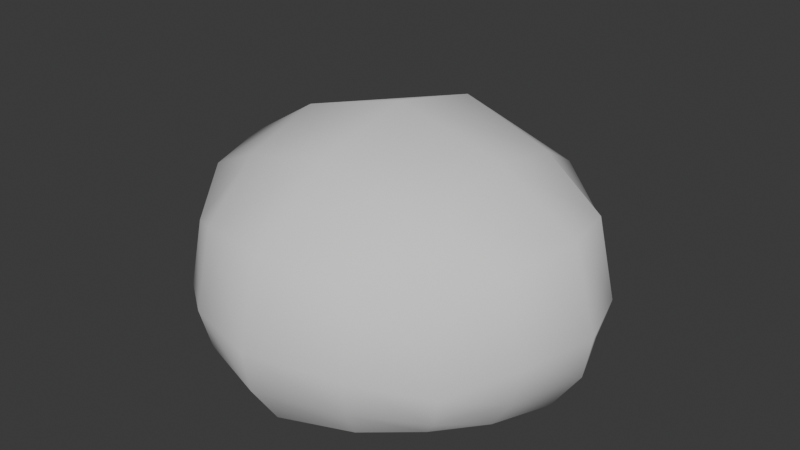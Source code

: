 # Source: arbusto_v2_auo1003.blend  (saved by Blender 4.5.90; exported with 4.5.12 LTS)
import bpy
from mathutils import Matrix  # noqa: F401  (used for matrix-valued properties, if any)

bpy.ops.wm.read_factory_settings(use_empty=True)
scene = bpy.context.scene
scene.name = 'Scene'

# ---- collections
col_collection = bpy.data.collections.new('Collection'); scene.collection.children.link(col_collection)

# ---- world
world_world = bpy.data.worlds.new('World'); scene.world = world_world
world_world.use_nodes = True; world_world.node_tree.nodes.clear()
_N = world_world.node_tree.nodes; _L = world_world.node_tree.links
n0 = _N.new('ShaderNodeOutputWorld'); n0.name = 'World Output'; n0.location = (200, 100)
n1 = _N.new('ShaderNodeBackground'); n1.name = 'Background'; n1.location = (-200, 100)
n1.inputs[0].default_value = (0.05088, 0.05088, 0.05088, 1.0)
_L.new(n1.outputs[0], n0.inputs[0])
n0.is_active_output = True
world_world.color = (0.05088, 0.05088, 0.05088)
world_world.sun_shadow_jitter_overblur = 0.0

# ---- meshes
me_cube_008 = bpy.data.meshes.new('Cube.008')
me_cube_008.from_pydata([(-1.654, -1.462, 0.5467), (-1.654, 1.462, 0.5467), (1.654, -1.462, 0.5467), (1.654, 1.462, 0.5467), (-1.358, -1.201, -1.022), (-2.242, -9.537e-07, 0.9922), (-1.358, 1.201, -1.022), (-1.335e-08, 2.161, 0.9922), (1.358, 1.201, -1.022), (2.242, -9.537e-07, 0.9922), (1.358, -1.201, -1.022), (5.32e-09, -2.161, 0.9922), (-2.08, -9.537e-07, -1.022), (1.994e-08, 2.005, -1.022), (2.08, -9.537e-07, -1.022), (-3.036e-08, -2.005, -1.022), (5.921e-09, -9.537e-07, 1.927), (0.9722, 1.908, 0.8595), (0.9722, -1.908, 0.8595), (0.7983, 1.678, -1.022), (0.7983, -1.678, -1.022), (1.318, -9.537e-07, 1.565), (-0.9722, 1.908, 0.8595), (-0.9722, -1.908, 0.8595), (-0.7983, 1.678, -1.022), (-0.7983, -1.678, -1.022), (-1.318, -9.537e-07, 1.565), (-2.041, 0.8133, 0.9045), (2.041, 0.8133, 0.9045), (-1.795, 0.6678, -1.022), (1.795, 0.6678, -1.022), (-4.462e-09, 1.202, 1.655), (1.2, 1.061, 1.325), (-1.2, 1.061, 1.325), (-2.041, -0.8133, 0.9045), (2.041, -0.8133, 0.9045), (-1.795, -0.6678, -1.022), (1.795, -0.6678, -1.022), (5.921e-09, -1.202, 1.655), (1.2, -1.061, 1.325), (-1.2, -1.061, 1.325), (-1.759, -1.555, -0.261), (-1.759, 1.555, -0.261), (1.759, 1.555, -0.261), (1.759, -1.555, -0.261), (-2.524, -9.537e-07, -0.000816), (3.2e-09, 2.433, -0.000816), (2.524, -9.537e-07, -0.000816), (-1.527e-08, -2.433, -0.0008159), (1.034, -2.094, -0.07833), (1.034, 2.094, -0.07833), (-1.034, -2.094, -0.07833), (-1.034, 2.094, -0.07833), (2.24, 0.8648, -0.05205), (-2.24, 0.8648, -0.05205), (2.24, -0.8648, -0.05205), (-2.24, -0.8648, -0.05205), (-1.645, 1.454, -0.6459), (1.645, 1.454, -0.6459), (1.645, -1.454, -0.6459), (-2.43, -9.537e-07, -0.5086), (1.313e-08, 2.342, -0.5086), (2.43, -9.537e-07, -0.5086), (-2.316e-08, -2.342, -0.5086), (0.9669, -1.991, -0.5495), (0.9669, 1.991, -0.5495), (-0.9669, -1.991, -0.5495), (-0.9669, 1.991, -0.5495), (2.129, 0.8088, -0.5356), (-2.129, 0.8088, -0.5356), (2.129, -0.8088, -0.5356), (-2.129, -0.8088, -0.5356), (-1.645, -1.454, -0.6459)], [], [(56, 34, 5, 45), (54, 27, 1, 42), (52, 22, 7, 46), (50, 17, 3, 43), (53, 28, 9, 47), (55, 35, 2, 44), (49, 18, 11, 48), (51, 23, 0, 41), (32, 31, 16, 21), (33, 27, 5, 26), (40, 34, 0, 23), (39, 38, 11, 18), (35, 39, 18, 2), (28, 32, 21, 9), (44, 2, 18, 49), (46, 7, 17, 50), (38, 40, 23, 11), (31, 33, 26, 16), (48, 11, 23, 51), (42, 1, 22, 52), (7, 22, 33, 31), (3, 17, 32, 28), (22, 1, 27, 33), (17, 7, 31, 32), (43, 3, 28, 53), (45, 5, 27, 54), (16, 26, 40, 38), (9, 21, 39, 35), (21, 16, 38, 39), (26, 5, 34, 40), (47, 9, 35, 55), (41, 0, 34, 56), (72, 41, 56, 71), (62, 47, 55, 70), (60, 45, 54, 69), (58, 43, 53, 68), (57, 42, 52, 67), (63, 48, 51, 66), (61, 46, 50, 65), (59, 44, 49, 64), (66, 51, 41, 72), (64, 49, 48, 63), (70, 55, 44, 59), (68, 53, 47, 62), (65, 50, 43, 58), (67, 52, 46, 61), (69, 54, 42, 57), (71, 56, 45, 60), (36, 71, 60, 12), (29, 69, 57, 6), (24, 67, 61, 13), (19, 65, 58, 8), (30, 68, 62, 14), (37, 70, 59, 10), (20, 64, 63, 15), (25, 66, 72, 4), (10, 59, 64, 20), (13, 61, 65, 19), (15, 63, 66, 25), (6, 57, 67, 24), (8, 58, 68, 30), (12, 60, 69, 29), (14, 62, 70, 37), (4, 72, 71, 36)])
me_cube_008.polygons.foreach_set('use_smooth', [True] * 64)
_uv = me_cube_008.uv_layers.new(name='UVMap')
_uv.uv.foreach_set('vector', [0.8362, 0.6856, 0.9626, 0.6851, 0.9732, 0.7829, 0.843, 0.7829, 0.8362, 0.8802, 0.9626, 0.8807, 0.9172, 0.9683, 0.8073, 0.973, 0.1582, 0.8959, 0.04421, 0.8987, 0.02945, 0.8013, 0.1487, 0.8013, 0.1582, 0.7066, 0.04421, 0.7038, 0.0806, 0.6211, 0.1827, 0.6188, 0.8362, 0.6856, 0.9626, 0.6851, 0.9732, 0.7829, 0.843, 0.7829, 0.8362, 0.8802, 0.9626, 0.8807, 0.9172, 0.9683, 0.8073, 0.973, 0.1582, 0.8959, 0.04421, 0.8987, 0.02945, 0.8013, 0.1487, 0.8013, 0.1582, 0.7066, 0.04421, 0.7038, 0.0806, 0.6211, 0.1827, 0.6188, 0.6598, 0.4406, 0.5267, 0.4429, 0.5282, 0.307, 0.6651, 0.3085, 0.3936, 0.4377, 0.2766, 0.4183, 0.2602, 0.3041, 0.3912, 0.3055, 0.3965, 0.1734, 0.2791, 0.1903, 0.3006, 0.07668, 0.4088, 0.04166, 0.6627, 0.1763, 0.5296, 0.1712, 0.5313, 0.01876, 0.6533, 0.04433, 0.7797, 0.1958, 0.6627, 0.1763, 0.6533, 0.04433, 0.7607, 0.0817, 0.7773, 0.4238, 0.6598, 0.4406, 0.6651, 0.3085, 0.7962, 0.31, 0.1827, 0.9837, 0.0806, 0.9815, 0.04421, 0.8987, 0.1582, 0.8959, 0.1487, 0.8013, 0.02945, 0.8013, 0.04421, 0.7038, 0.1582, 0.7066, 0.5296, 0.1712, 0.3965, 0.1734, 0.4088, 0.04166, 0.5313, 0.01876, 0.5267, 0.4429, 0.3936, 0.4377, 0.3912, 0.3055, 0.5282, 0.307, 0.1487, 0.8013, 0.02945, 0.8013, 0.04421, 0.7038, 0.1582, 0.7066, 0.1827, 0.9837, 0.0806, 0.9815, 0.04421, 0.8987, 0.1582, 0.8959, 0.525, 0.5953, 0.403, 0.5698, 0.3936, 0.4377, 0.5267, 0.4429, 0.7557, 0.5374, 0.6475, 0.5724, 0.6598, 0.4406, 0.7773, 0.4238, 0.403, 0.5698, 0.2956, 0.5324, 0.2766, 0.4183, 0.3936, 0.4377, 0.6475, 0.5724, 0.525, 0.5953, 0.5267, 0.4429, 0.6598, 0.4406, 0.8073, 0.5928, 0.9172, 0.5975, 0.9626, 0.6851, 0.8362, 0.6856, 0.843, 0.7829, 0.9732, 0.7829, 0.9626, 0.8807, 0.8362, 0.8802, 0.5282, 0.307, 0.3912, 0.3055, 0.3965, 0.1734, 0.5296, 0.1712, 0.7962, 0.31, 0.6651, 0.3085, 0.6627, 0.1763, 0.7797, 0.1958, 0.6651, 0.3085, 0.5282, 0.307, 0.5296, 0.1712, 0.6627, 0.1763, 0.3912, 0.3055, 0.2602, 0.3041, 0.2791, 0.1903, 0.3965, 0.1734, 0.843, 0.7829, 0.9732, 0.7829, 0.9626, 0.8807, 0.8362, 0.8802, 0.8073, 0.5928, 0.9172, 0.5975, 0.9626, 0.6851, 0.8362, 0.6856, 0.751, 0.5999, 0.8073, 0.5928, 0.8362, 0.6856, 0.773, 0.689, 0.7811, 0.7829, 0.843, 0.7829, 0.8362, 0.8802, 0.773, 0.8768, 0.7811, 0.7829, 0.843, 0.7829, 0.8362, 0.8802, 0.773, 0.8768, 0.751, 0.5999, 0.8073, 0.5928, 0.8362, 0.6856, 0.773, 0.689, 0.2357, 0.9782, 0.1827, 0.9837, 0.1582, 0.8959, 0.2145, 0.8933, 0.2041, 0.8013, 0.1487, 0.8013, 0.1582, 0.7066, 0.2145, 0.7093, 0.2041, 0.8013, 0.1487, 0.8013, 0.1582, 0.7066, 0.2145, 0.7093, 0.2357, 0.9782, 0.1827, 0.9837, 0.1582, 0.8959, 0.2145, 0.8933, 0.2145, 0.7093, 0.1582, 0.7066, 0.1827, 0.6188, 0.2357, 0.6243, 0.2145, 0.8933, 0.1582, 0.8959, 0.1487, 0.8013, 0.2041, 0.8013, 0.773, 0.8768, 0.8362, 0.8802, 0.8073, 0.973, 0.751, 0.9659, 0.773, 0.689, 0.8362, 0.6856, 0.843, 0.7829, 0.7811, 0.7829, 0.2145, 0.7093, 0.1582, 0.7066, 0.1827, 0.6188, 0.2357, 0.6243, 0.2145, 0.8933, 0.1582, 0.8959, 0.1487, 0.8013, 0.2041, 0.8013, 0.773, 0.8768, 0.8362, 0.8802, 0.8073, 0.973, 0.751, 0.9659, 0.773, 0.689, 0.8362, 0.6856, 0.843, 0.7829, 0.7811, 0.7829, 0.6978, 0.6958, 0.773, 0.689, 0.7811, 0.7829, 0.7054, 0.7829, 0.6978, 0.8699, 0.773, 0.8768, 0.751, 0.9659, 0.6855, 0.9488, 0.2837, 0.8897, 0.2145, 0.8933, 0.2041, 0.8013, 0.2748, 0.8013, 0.2837, 0.7128, 0.2145, 0.7093, 0.2357, 0.6243, 0.2977, 0.6363, 0.6978, 0.6958, 0.773, 0.689, 0.7811, 0.7829, 0.7054, 0.7829, 0.6978, 0.8699, 0.773, 0.8768, 0.751, 0.9659, 0.6855, 0.9488, 0.2837, 0.8897, 0.2145, 0.8933, 0.2041, 0.8013, 0.2748, 0.8013, 0.2837, 0.7128, 0.2145, 0.7093, 0.2357, 0.6243, 0.2977, 0.6363, 0.2977, 0.9662, 0.2357, 0.9782, 0.2145, 0.8933, 0.2837, 0.8897, 0.2748, 0.8013, 0.2041, 0.8013, 0.2145, 0.7093, 0.2837, 0.7128, 0.2748, 0.8013, 0.2041, 0.8013, 0.2145, 0.7093, 0.2837, 0.7128, 0.2977, 0.9662, 0.2357, 0.9782, 0.2145, 0.8933, 0.2837, 0.8897, 0.6855, 0.617, 0.751, 0.5999, 0.773, 0.689, 0.6978, 0.6958, 0.7054, 0.7829, 0.7811, 0.7829, 0.773, 0.8768, 0.6978, 0.8699, 0.7054, 0.7829, 0.7811, 0.7829, 0.773, 0.8768, 0.6978, 0.8699, 0.6855, 0.617, 0.751, 0.5999, 0.773, 0.689, 0.6978, 0.6958])
me_cube_008.update()

# ---- objects
ob_cube_006 = bpy.data.objects.new('Cube.006', me_cube_008)

# ---- transforms, parenting, visibility, modifiers, constraints
ob_cube_006.location = (0.0, 0.0, 0.0)

# ---- collection membership
col_collection.objects.link(ob_cube_006)

# ---- scene / render settings (as saved in the file)
scene.frame_start = 1; scene.frame_end = 250; scene.frame_set(1)
scene.render.engine = 'BLENDER_EEVEE_NEXT'
bpy.context.view_layer.update()

# ---- added for rendering (the .blend has no active camera and no usable light): camera, sun
cam_auto = bpy.data.cameras.new('AutoCamera')
cam_auto.lens = 50.0
cam_auto.sensor_width = 36.0
cam_auto.clip_end = 1000.0
ob_auto_camera = bpy.data.objects.new('AutoCamera', cam_auto)
scene.collection.objects.link(ob_auto_camera)
ob_auto_camera.location = (7.03714, -8.44457, 6.08242)
ob_auto_camera.rotation_euler = (1.09748, -7.21219e-08, 0.694738)
scene.camera = ob_auto_camera
light_auto_sun = bpy.data.lights.new('AutoSun', 'SUN')
light_auto_sun.energy = 3.0
light_auto_sun.angle = 0.0523599
ob_auto_sun = bpy.data.objects.new('AutoSun', light_auto_sun)
scene.collection.objects.link(ob_auto_sun)
ob_auto_sun.rotation_euler = (0.872665, 0.174533, 0.523599)
bpy.context.view_layer.update()

